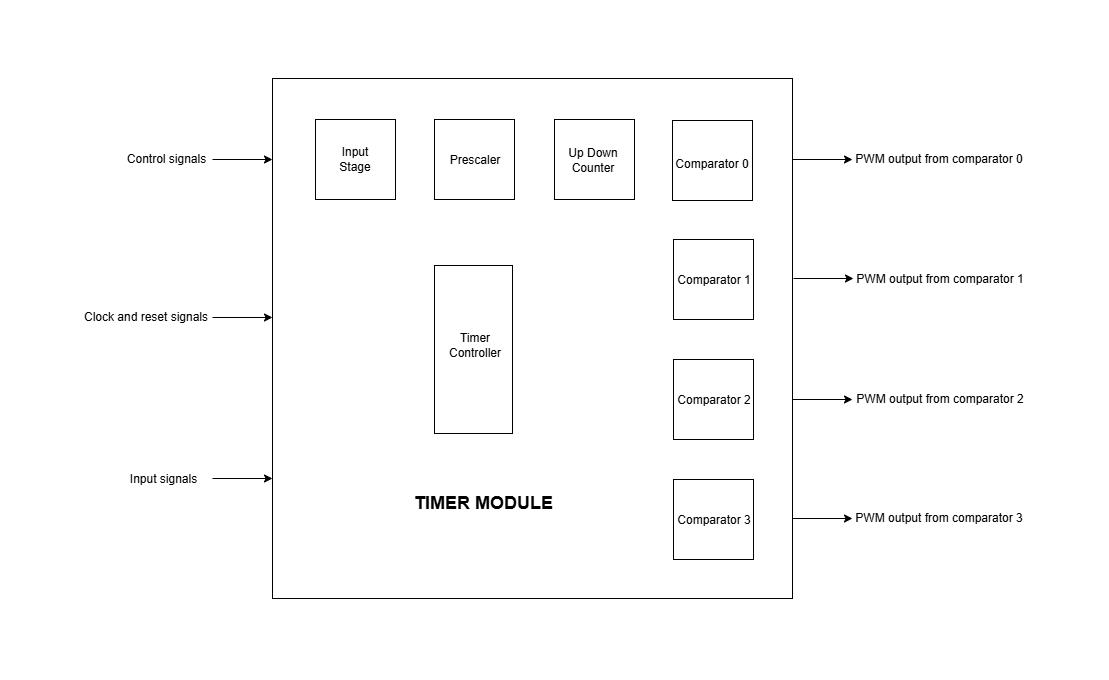

The diagram above was exported from draw.io. Its source (the exported page's mxGraphModel, read from the mxfile embedded in the PNG):
<mxGraphModel dx="2278" dy="777" grid="1" gridSize="10" guides="1" tooltips="1" connect="1" arrows="1" fold="1" page="1" pageScale="1" pageWidth="850" pageHeight="1100" math="0" shadow="0">
  <root>
    <mxCell id="0" />
    <mxCell id="1" parent="0" />
    <mxCell id="XXMQCID3Z32rhkzt89gy-2" value="" style="rounded=0;whiteSpace=wrap;html=1;" vertex="1" parent="1">
      <mxGeometry x="160" y="280" width="520" height="520" as="geometry" />
    </mxCell>
    <mxCell id="XXMQCID3Z32rhkzt89gy-3" value="" style="whiteSpace=wrap;html=1;aspect=fixed;" vertex="1" parent="1">
      <mxGeometry x="560" y="322" width="80" height="80" as="geometry" />
    </mxCell>
    <mxCell id="XXMQCID3Z32rhkzt89gy-4" value="" style="whiteSpace=wrap;html=1;aspect=fixed;" vertex="1" parent="1">
      <mxGeometry x="561" y="441" width="80" height="80" as="geometry" />
    </mxCell>
    <mxCell id="XXMQCID3Z32rhkzt89gy-5" value="" style="whiteSpace=wrap;html=1;aspect=fixed;" vertex="1" parent="1">
      <mxGeometry x="561" y="561" width="80" height="80" as="geometry" />
    </mxCell>
    <mxCell id="XXMQCID3Z32rhkzt89gy-6" value="" style="whiteSpace=wrap;html=1;aspect=fixed;" vertex="1" parent="1">
      <mxGeometry x="561" y="681" width="80" height="80" as="geometry" />
    </mxCell>
    <mxCell id="XXMQCID3Z32rhkzt89gy-7" value="Comparator 0" style="text;strokeColor=none;align=center;fillColor=none;html=1;verticalAlign=middle;whiteSpace=wrap;rounded=0;" vertex="1" parent="1">
      <mxGeometry x="560" y="351" width="80" height="30" as="geometry" />
    </mxCell>
    <mxCell id="XXMQCID3Z32rhkzt89gy-8" value="Comparator 1" style="text;strokeColor=none;align=center;fillColor=none;html=1;verticalAlign=middle;whiteSpace=wrap;rounded=0;" vertex="1" parent="1">
      <mxGeometry x="562" y="467" width="80" height="30" as="geometry" />
    </mxCell>
    <mxCell id="XXMQCID3Z32rhkzt89gy-9" value="Comparator 2" style="text;strokeColor=none;align=center;fillColor=none;html=1;verticalAlign=middle;whiteSpace=wrap;rounded=0;" vertex="1" parent="1">
      <mxGeometry x="562" y="587" width="80" height="30" as="geometry" />
    </mxCell>
    <mxCell id="XXMQCID3Z32rhkzt89gy-10" value="Comparator 3" style="text;strokeColor=none;align=center;fillColor=none;html=1;verticalAlign=middle;whiteSpace=wrap;rounded=0;" vertex="1" parent="1">
      <mxGeometry x="562" y="707" width="80" height="30" as="geometry" />
    </mxCell>
    <mxCell id="XXMQCID3Z32rhkzt89gy-11" value="" style="whiteSpace=wrap;html=1;aspect=fixed;" vertex="1" parent="1">
      <mxGeometry x="203" y="321" width="80" height="80" as="geometry" />
    </mxCell>
    <mxCell id="XXMQCID3Z32rhkzt89gy-12" value="" style="whiteSpace=wrap;html=1;aspect=fixed;" vertex="1" parent="1">
      <mxGeometry x="322" y="321" width="80" height="80" as="geometry" />
    </mxCell>
    <mxCell id="XXMQCID3Z32rhkzt89gy-13" value="" style="whiteSpace=wrap;html=1;aspect=fixed;" vertex="1" parent="1">
      <mxGeometry x="442" y="321" width="80" height="80" as="geometry" />
    </mxCell>
    <mxCell id="XXMQCID3Z32rhkzt89gy-14" value="" style="rounded=0;whiteSpace=wrap;html=1;direction=south;" vertex="1" parent="1">
      <mxGeometry x="322" y="467" width="78" height="168" as="geometry" />
    </mxCell>
    <mxCell id="XXMQCID3Z32rhkzt89gy-15" value="Input Stage" style="text;strokeColor=none;align=center;fillColor=none;html=1;verticalAlign=middle;whiteSpace=wrap;rounded=0;" vertex="1" parent="1">
      <mxGeometry x="213" y="346" width="60" height="30" as="geometry" />
    </mxCell>
    <mxCell id="XXMQCID3Z32rhkzt89gy-16" value="Prescaler" style="text;strokeColor=none;align=center;fillColor=none;html=1;verticalAlign=middle;whiteSpace=wrap;rounded=0;" vertex="1" parent="1">
      <mxGeometry x="333" y="347" width="60" height="30" as="geometry" />
    </mxCell>
    <mxCell id="XXMQCID3Z32rhkzt89gy-17" value="Up Down Counter" style="text;strokeColor=none;align=center;fillColor=none;html=1;verticalAlign=middle;whiteSpace=wrap;rounded=0;" vertex="1" parent="1">
      <mxGeometry x="451" y="347" width="60" height="30" as="geometry" />
    </mxCell>
    <mxCell id="XXMQCID3Z32rhkzt89gy-18" value="Timer Controller" style="text;strokeColor=none;align=center;fillColor=none;html=1;verticalAlign=middle;whiteSpace=wrap;rounded=0;" vertex="1" parent="1">
      <mxGeometry x="333" y="532" width="60" height="30" as="geometry" />
    </mxCell>
    <mxCell id="XXMQCID3Z32rhkzt89gy-19" value="&lt;b&gt;&lt;font style=&quot;font-size: 18px;&quot;&gt;TIMER MODULE&lt;/font&gt;&lt;/b&gt;" style="text;strokeColor=none;align=center;fillColor=none;html=1;verticalAlign=middle;whiteSpace=wrap;rounded=0;" vertex="1" parent="1">
      <mxGeometry x="293" y="679" width="157" height="51" as="geometry" />
    </mxCell>
    <mxCell id="XXMQCID3Z32rhkzt89gy-21" value="" style="endArrow=classic;html=1;rounded=0;" edge="1" parent="1">
      <mxGeometry width="50" height="50" relative="1" as="geometry">
        <mxPoint x="680" y="601" as="sourcePoint" />
        <mxPoint x="740" y="601" as="targetPoint" />
      </mxGeometry>
    </mxCell>
    <mxCell id="XXMQCID3Z32rhkzt89gy-22" value="" style="endArrow=classic;html=1;rounded=0;" edge="1" parent="1">
      <mxGeometry width="50" height="50" relative="1" as="geometry">
        <mxPoint x="680" y="720" as="sourcePoint" />
        <mxPoint x="740" y="720" as="targetPoint" />
      </mxGeometry>
    </mxCell>
    <mxCell id="XXMQCID3Z32rhkzt89gy-23" value="" style="endArrow=classic;html=1;rounded=0;" edge="1" parent="1">
      <mxGeometry width="50" height="50" relative="1" as="geometry">
        <mxPoint x="681" y="480" as="sourcePoint" />
        <mxPoint x="741" y="480" as="targetPoint" />
      </mxGeometry>
    </mxCell>
    <mxCell id="XXMQCID3Z32rhkzt89gy-24" value="" style="endArrow=classic;html=1;rounded=0;" edge="1" parent="1">
      <mxGeometry width="50" height="50" relative="1" as="geometry">
        <mxPoint x="680" y="361" as="sourcePoint" />
        <mxPoint x="740" y="361" as="targetPoint" />
      </mxGeometry>
    </mxCell>
    <mxCell id="XXMQCID3Z32rhkzt89gy-25" value="" style="endArrow=classic;html=1;rounded=0;" edge="1" parent="1">
      <mxGeometry width="50" height="50" relative="1" as="geometry">
        <mxPoint x="100" y="361" as="sourcePoint" />
        <mxPoint x="160" y="361" as="targetPoint" />
      </mxGeometry>
    </mxCell>
    <mxCell id="XXMQCID3Z32rhkzt89gy-26" value="&lt;span style=&quot;color: rgba(0, 0, 0, 0); font-family: monospace; font-size: 0px; text-align: start; background-color: rgb(236, 236, 236);&quot;&gt;%3CmxGraphModel%3E%3Croot%3E%3CmxCell%20id%3D%220%22%2F%3E%3CmxCell%20id%3D%221%22%20parent%3D%220%22%2F%3E%3CmxCell%20id%3D%222%22%20value%3D%22%22%20style%3D%22endArrow%3Dclassic%3Bhtml%3D1%3Brounded%3D0%3B%22%20edge%3D%221%22%20parent%3D%221%22%3E%3CmxGeometry%20width%3D%2250%22%20height%3D%2250%22%20relative%3D%221%22%20as%3D%22geometry%22%3E%3CmxPoint%20x%3D%22100%22%20y%3D%22519%22%20as%3D%22sourcePoint%22%2F%3E%3CmxPoint%20x%3D%22160%22%20y%3D%22519%22%20as%3D%22targetPoint%22%2F%3E%3C%2FmxGeometry%3E%3C%2FmxCell%3E%3C%2Froot%3E%3C%2FmxGraphModel%3E&lt;/span&gt;" style="endArrow=classic;html=1;rounded=0;" edge="1" parent="1">
      <mxGeometry width="50" height="50" relative="1" as="geometry">
        <mxPoint x="100" y="519" as="sourcePoint" />
        <mxPoint x="160" y="519" as="targetPoint" />
      </mxGeometry>
    </mxCell>
    <mxCell id="XXMQCID3Z32rhkzt89gy-27" value="&lt;span style=&quot;color: rgba(0, 0, 0, 0); font-family: monospace; font-size: 0px; text-align: start; background-color: rgb(236, 236, 236);&quot;&gt;%3CmxGraphModel%3E%3Croot%3E%3CmxCell%20id%3D%220%22%2F%3E%3CmxCell%20id%3D%221%22%20parent%3D%220%22%2F%3E%3CmxCell%20id%3D%222%22%20value%3D%22%22%20style%3D%22endArrow%3Dclassic%3Bhtml%3D1%3Brounded%3D0%3B%22%20edge%3D%221%22%20parent%3D%221%22%3E%3CmxGeometry%20width%3D%2250%22%20height%3D%2250%22%20relative%3D%221%22%20as%3D%22geometry%22%3E%3CmxPoint%20x%3D%22100%22%20y%3D%22519%22%20as%3D%22sourcePoint%22%2F%3E%3CmxPoint%20x%3D%22160%22%20y%3D%22519%22%20as%3D%22targetPoint%22%2F%3E%3C%2FmxGeometry%3E%3C%2FmxCell%3E%3C%2Froot%3E%3C%2FmxGraphModel%3E&lt;/span&gt;" style="endArrow=classic;html=1;rounded=0;" edge="1" parent="1">
      <mxGeometry width="50" height="50" relative="1" as="geometry">
        <mxPoint x="100" y="680" as="sourcePoint" />
        <mxPoint x="160" y="680" as="targetPoint" />
      </mxGeometry>
    </mxCell>
    <mxCell id="XXMQCID3Z32rhkzt89gy-28" value="Control signals" style="text;strokeColor=none;align=center;fillColor=none;html=1;verticalAlign=middle;whiteSpace=wrap;rounded=0;" vertex="1" parent="1">
      <mxGeometry x="12" y="346" width="85" height="30" as="geometry" />
    </mxCell>
    <mxCell id="XXMQCID3Z32rhkzt89gy-29" value="Clock and reset signals" style="text;strokeColor=none;align=center;fillColor=none;html=1;verticalAlign=middle;whiteSpace=wrap;rounded=0;" vertex="1" parent="1">
      <mxGeometry x="-30" y="505" width="128" height="27" as="geometry" />
    </mxCell>
    <mxCell id="XXMQCID3Z32rhkzt89gy-30" value="Input signals" style="text;strokeColor=none;align=center;fillColor=none;html=1;verticalAlign=middle;whiteSpace=wrap;rounded=0;" vertex="1" parent="1">
      <mxGeometry x="9" y="666" width="85" height="30" as="geometry" />
    </mxCell>
    <mxCell id="XXMQCID3Z32rhkzt89gy-31" value="PWM output from comparator 3" style="text;strokeColor=none;align=center;fillColor=none;html=1;verticalAlign=middle;whiteSpace=wrap;rounded=0;" vertex="1" parent="1">
      <mxGeometry x="733" y="703" width="188" height="34" as="geometry" />
    </mxCell>
    <mxCell id="XXMQCID3Z32rhkzt89gy-32" value="PWM output from comparator 2" style="text;strokeColor=none;align=center;fillColor=none;html=1;verticalAlign=middle;whiteSpace=wrap;rounded=0;" vertex="1" parent="1">
      <mxGeometry x="734" y="584" width="188" height="34" as="geometry" />
    </mxCell>
    <mxCell id="XXMQCID3Z32rhkzt89gy-33" value="PWM output from comparator 1" style="text;strokeColor=none;align=center;fillColor=none;html=1;verticalAlign=middle;whiteSpace=wrap;rounded=0;" vertex="1" parent="1">
      <mxGeometry x="734" y="464" width="188" height="34" as="geometry" />
    </mxCell>
    <mxCell id="XXMQCID3Z32rhkzt89gy-34" value="PWM output from comparator 0" style="text;strokeColor=none;align=center;fillColor=none;html=1;verticalAlign=middle;whiteSpace=wrap;rounded=0;" vertex="1" parent="1">
      <mxGeometry x="733" y="344" width="188" height="34" as="geometry" />
    </mxCell>
    <mxCell id="XXMQCID3Z32rhkzt89gy-35" value="" style="rounded=0;whiteSpace=wrap;html=1;strokeColor=#FFFFFF;" vertex="1" parent="1">
      <mxGeometry x="360" y="821" width="120" height="60" as="geometry" />
    </mxCell>
    <mxCell id="XXMQCID3Z32rhkzt89gy-36" value="" style="rounded=0;whiteSpace=wrap;html=1;strokeColor=#FFFFFF;" vertex="1" parent="1">
      <mxGeometry x="361" y="202" width="120" height="60" as="geometry" />
    </mxCell>
    <mxCell id="XXMQCID3Z32rhkzt89gy-37" value="" style="rounded=0;whiteSpace=wrap;html=1;strokeColor=#FFFFFF;direction=south;" vertex="1" parent="1">
      <mxGeometry x="936" y="460" width="60" height="120" as="geometry" />
    </mxCell>
    <mxCell id="XXMQCID3Z32rhkzt89gy-38" value="" style="rounded=0;whiteSpace=wrap;html=1;strokeColor=#FFFFFF;direction=south;" vertex="1" parent="1">
      <mxGeometry x="-112" y="470" width="60" height="120" as="geometry" />
    </mxCell>
  </root>
</mxGraphModel>